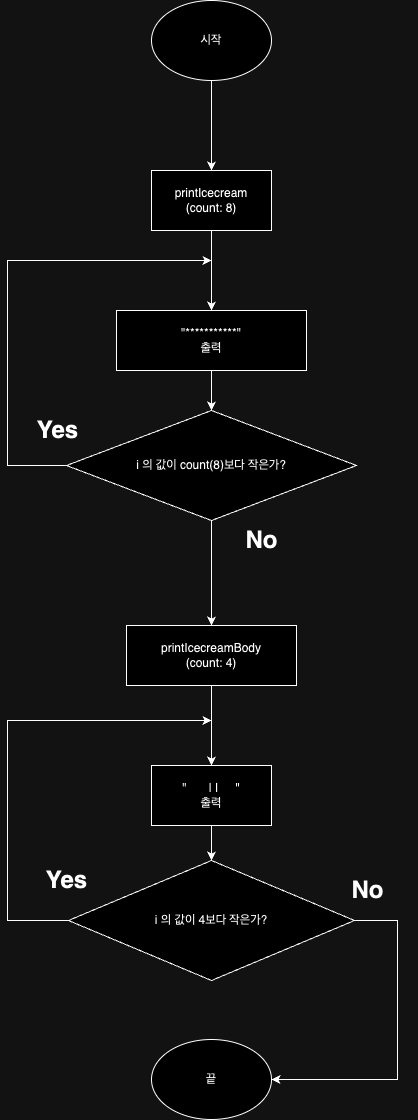

The diagram above was exported from draw.io. Its source (the exported page's mxGraphModel, read from the mxfile embedded in the PNG):
<mxGraphModel dx="954" dy="615" grid="1" gridSize="10" guides="1" tooltips="1" connect="1" arrows="1" fold="1" page="1" pageScale="1" pageWidth="827" pageHeight="1169" math="0" shadow="0">
  <root>
    <mxCell id="0" />
    <mxCell id="1" parent="0" />
    <mxCell id="Y9n9graJ9Rt8qHws3rv--1" value="" style="edgeStyle=orthogonalEdgeStyle;rounded=0;orthogonalLoop=1;jettySize=auto;html=1;" parent="1" source="Y9n9graJ9Rt8qHws3rv--2" target="Y9n9graJ9Rt8qHws3rv--4" edge="1">
      <mxGeometry relative="1" as="geometry" />
    </mxCell>
    <mxCell id="Y9n9graJ9Rt8qHws3rv--2" value="시작" style="ellipse;whiteSpace=wrap;html=1;" parent="1" vertex="1">
      <mxGeometry x="354" y="50" width="120" height="80" as="geometry" />
    </mxCell>
    <mxCell id="Y9n9graJ9Rt8qHws3rv--3" value="" style="edgeStyle=orthogonalEdgeStyle;rounded=0;orthogonalLoop=1;jettySize=auto;html=1;" parent="1" source="Y9n9graJ9Rt8qHws3rv--4" target="Y9n9graJ9Rt8qHws3rv--6" edge="1">
      <mxGeometry relative="1" as="geometry" />
    </mxCell>
    <mxCell id="Y9n9graJ9Rt8qHws3rv--4" value="printIcecream&lt;div&gt;(count: 8)&lt;/div&gt;" style="whiteSpace=wrap;html=1;" parent="1" vertex="1">
      <mxGeometry x="354" y="220" width="120" height="60" as="geometry" />
    </mxCell>
    <mxCell id="Y9n9graJ9Rt8qHws3rv--5" value="" style="edgeStyle=orthogonalEdgeStyle;rounded=0;orthogonalLoop=1;jettySize=auto;html=1;" parent="1" source="Y9n9graJ9Rt8qHws3rv--6" target="Y9n9graJ9Rt8qHws3rv--9" edge="1">
      <mxGeometry relative="1" as="geometry" />
    </mxCell>
    <mxCell id="Y9n9graJ9Rt8qHws3rv--6" value="&quot;***********&quot;&lt;div&gt;출력&lt;/div&gt;" style="whiteSpace=wrap;html=1;" parent="1" vertex="1">
      <mxGeometry x="319" y="360" width="190" height="60" as="geometry" />
    </mxCell>
    <mxCell id="Y9n9graJ9Rt8qHws3rv--7" style="edgeStyle=orthogonalEdgeStyle;rounded=0;orthogonalLoop=1;jettySize=auto;html=1;exitX=0;exitY=0.5;exitDx=0;exitDy=0;" parent="1" source="Y9n9graJ9Rt8qHws3rv--9" edge="1">
      <mxGeometry relative="1" as="geometry">
        <mxPoint x="414" y="310" as="targetPoint" />
        <Array as="points">
          <mxPoint x="210" y="515" />
          <mxPoint x="210" y="310" />
        </Array>
      </mxGeometry>
    </mxCell>
    <mxCell id="Y9n9graJ9Rt8qHws3rv--8" value="" style="edgeStyle=orthogonalEdgeStyle;rounded=0;orthogonalLoop=1;jettySize=auto;html=1;" parent="1" source="Y9n9graJ9Rt8qHws3rv--9" target="Y9n9graJ9Rt8qHws3rv--13" edge="1">
      <mxGeometry relative="1" as="geometry" />
    </mxCell>
    <mxCell id="Y9n9graJ9Rt8qHws3rv--9" value="i 의 값이 count(8)보다 작은가?" style="rhombus;whiteSpace=wrap;html=1;" parent="1" vertex="1">
      <mxGeometry x="269" y="460" width="290" height="110" as="geometry" />
    </mxCell>
    <mxCell id="Y9n9graJ9Rt8qHws3rv--10" value="Yes" style="text;strokeColor=none;fillColor=none;html=1;fontSize=24;fontStyle=1;verticalAlign=middle;align=center;" parent="1" vertex="1">
      <mxGeometry x="210" y="460" width="100" height="40" as="geometry" />
    </mxCell>
    <mxCell id="Y9n9graJ9Rt8qHws3rv--11" value="No" style="text;strokeColor=none;fillColor=none;html=1;fontSize=24;fontStyle=1;verticalAlign=middle;align=center;" parent="1" vertex="1">
      <mxGeometry x="414" y="570" width="100" height="40" as="geometry" />
    </mxCell>
    <mxCell id="Y9n9graJ9Rt8qHws3rv--12" value="" style="edgeStyle=orthogonalEdgeStyle;rounded=0;orthogonalLoop=1;jettySize=auto;html=1;" parent="1" source="Y9n9graJ9Rt8qHws3rv--13" target="Y9n9graJ9Rt8qHws3rv--15" edge="1">
      <mxGeometry relative="1" as="geometry" />
    </mxCell>
    <mxCell id="Y9n9graJ9Rt8qHws3rv--13" value="printIcecreamBody&lt;div&gt;(count: 4)&lt;/div&gt;" style="whiteSpace=wrap;html=1;" parent="1" vertex="1">
      <mxGeometry x="329" y="675" width="170" height="60" as="geometry" />
    </mxCell>
    <mxCell id="Y9n9graJ9Rt8qHws3rv--14" value="" style="edgeStyle=orthogonalEdgeStyle;rounded=0;orthogonalLoop=1;jettySize=auto;html=1;" parent="1" source="Y9n9graJ9Rt8qHws3rv--15" target="Y9n9graJ9Rt8qHws3rv--18" edge="1">
      <mxGeometry relative="1" as="geometry" />
    </mxCell>
    <mxCell id="Y9n9graJ9Rt8qHws3rv--15" value="&quot;&amp;nbsp;&lt;span style=&quot;white-space: pre;&quot;&gt;&#09;&lt;/span&gt;| |&amp;nbsp;&lt;span style=&quot;white-space: pre;&quot;&gt;&#09;&lt;/span&gt;&quot;&lt;div&gt;출력&lt;/div&gt;" style="whiteSpace=wrap;html=1;" parent="1" vertex="1">
      <mxGeometry x="354" y="815" width="120" height="60" as="geometry" />
    </mxCell>
    <mxCell id="Y9n9graJ9Rt8qHws3rv--16" style="edgeStyle=orthogonalEdgeStyle;rounded=0;orthogonalLoop=1;jettySize=auto;html=1;exitX=0;exitY=0.5;exitDx=0;exitDy=0;" parent="1" source="Y9n9graJ9Rt8qHws3rv--18" edge="1">
      <mxGeometry relative="1" as="geometry">
        <mxPoint x="414" y="770" as="targetPoint" />
        <Array as="points">
          <mxPoint x="210" y="970" />
          <mxPoint x="210" y="770" />
        </Array>
      </mxGeometry>
    </mxCell>
    <mxCell id="Y9n9graJ9Rt8qHws3rv--17" style="edgeStyle=orthogonalEdgeStyle;rounded=0;orthogonalLoop=1;jettySize=auto;html=1;exitX=1;exitY=0.5;exitDx=0;exitDy=0;entryX=1;entryY=0.5;entryDx=0;entryDy=0;" parent="1" source="Y9n9graJ9Rt8qHws3rv--18" target="Y9n9graJ9Rt8qHws3rv--21" edge="1">
      <mxGeometry relative="1" as="geometry">
        <mxPoint x="610" y="1130" as="targetPoint" />
        <Array as="points">
          <mxPoint x="600" y="970" />
          <mxPoint x="600" y="1129" />
        </Array>
      </mxGeometry>
    </mxCell>
    <mxCell id="Y9n9graJ9Rt8qHws3rv--18" value="i 의 값이 4보다 작은가?" style="rhombus;whiteSpace=wrap;html=1;" parent="1" vertex="1">
      <mxGeometry x="271" y="910" width="286" height="120" as="geometry" />
    </mxCell>
    <mxCell id="Y9n9graJ9Rt8qHws3rv--19" value="No" style="text;strokeColor=none;fillColor=none;html=1;fontSize=24;fontStyle=1;verticalAlign=middle;align=center;" parent="1" vertex="1">
      <mxGeometry x="520" y="920" width="100" height="40" as="geometry" />
    </mxCell>
    <mxCell id="Y9n9graJ9Rt8qHws3rv--20" value="Yes" style="text;strokeColor=none;fillColor=none;html=1;fontSize=24;fontStyle=1;verticalAlign=middle;align=center;" parent="1" vertex="1">
      <mxGeometry x="219" y="910" width="100" height="40" as="geometry" />
    </mxCell>
    <mxCell id="Y9n9graJ9Rt8qHws3rv--21" value="끝" style="ellipse;whiteSpace=wrap;html=1;" parent="1" vertex="1">
      <mxGeometry x="354" y="1089" width="120" height="80" as="geometry" />
    </mxCell>
  </root>
</mxGraphModel>